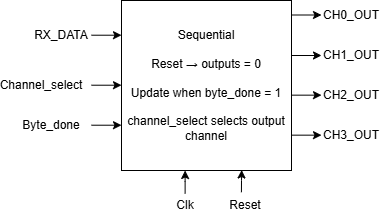

The diagram above was exported from draw.io. Its source (the exported page's mxGraphModel, read from the mxfile embedded in the PNG):
<mxGraphModel dx="1030" dy="527" grid="1" gridSize="10" guides="1" tooltips="1" connect="1" arrows="1" fold="1" page="1" pageScale="1" pageWidth="827" pageHeight="1169" math="0" shadow="0">
  <root>
    <mxCell id="0" />
    <mxCell id="1" parent="0" />
    <mxCell id="JJiIcPOzWSpf_xrw-GG_-1" parent="1" style="whiteSpace=wrap;html=1;aspect=fixed;align=center;" value="&lt;div style=&quot;&quot;&gt;&lt;span style=&quot;background-color: transparent; color: light-dark(rgb(0, 0, 0), rgb(255, 255, 255));&quot;&gt;Sequential&lt;/span&gt;&lt;/div&gt;&lt;div style=&quot;&quot;&gt;&lt;span style=&quot;background-color: transparent; color: light-dark(rgb(0, 0, 0), rgb(255, 255, 255));&quot;&gt;&lt;br&gt;&lt;/span&gt;&lt;/div&gt;&lt;div style=&quot;&quot;&gt;&lt;span style=&quot;background-color: transparent; color: light-dark(rgb(0, 0, 0), rgb(255, 255, 255));&quot;&gt;Reset → outputs = 0&lt;/span&gt;&lt;/div&gt;&lt;div style=&quot;&quot;&gt;&lt;span style=&quot;background-color: transparent; color: light-dark(rgb(0, 0, 0), rgb(255, 255, 255));&quot;&gt;&lt;br&gt;&lt;/span&gt;&lt;/div&gt;&lt;div style=&quot;&quot;&gt;&lt;span style=&quot;background-color: transparent; color: light-dark(rgb(0, 0, 0), rgb(255, 255, 255));&quot;&gt;Update when byte_done = 1&lt;/span&gt;&lt;/div&gt;&lt;div style=&quot;&quot;&gt;&lt;span style=&quot;background-color: transparent; color: light-dark(rgb(0, 0, 0), rgb(255, 255, 255));&quot;&gt;&lt;br&gt;&lt;/span&gt;&lt;/div&gt;&lt;div style=&quot;&quot;&gt;&lt;span style=&quot;background-color: transparent; color: light-dark(rgb(0, 0, 0), rgb(255, 255, 255));&quot;&gt;channel_select selects output channel&lt;/span&gt;&lt;/div&gt;" vertex="1">
      <mxGeometry height="170" width="170" x="290" y="140" as="geometry" />
    </mxCell>
    <mxCell id="JJiIcPOzWSpf_xrw-GG_-2" parent="1" style="text;html=1;whiteSpace=wrap;strokeColor=none;fillColor=none;align=center;verticalAlign=middle;rounded=0;" value="RX_DATA" vertex="1">
      <mxGeometry height="30" width="60" x="200" y="160" as="geometry" />
    </mxCell>
    <mxCell id="JJiIcPOzWSpf_xrw-GG_-3" parent="1" style="text;html=1;whiteSpace=wrap;strokeColor=none;fillColor=none;align=center;verticalAlign=middle;rounded=0;" value="Channel_select" vertex="1">
      <mxGeometry height="30" width="60" x="180" y="210" as="geometry" />
    </mxCell>
    <mxCell id="JJiIcPOzWSpf_xrw-GG_-4" parent="1" style="text;html=1;whiteSpace=wrap;strokeColor=none;fillColor=none;align=center;verticalAlign=middle;rounded=0;" value="Byte_done" vertex="1">
      <mxGeometry height="30" width="60" x="190" y="250" as="geometry" />
    </mxCell>
    <mxCell id="JJiIcPOzWSpf_xrw-GG_-5" parent="1" style="text;html=1;whiteSpace=wrap;strokeColor=none;fillColor=none;align=center;verticalAlign=middle;rounded=0;" value="CH0_OUT" vertex="1">
      <mxGeometry height="30" width="60" x="490" y="140" as="geometry" />
    </mxCell>
    <mxCell id="JJiIcPOzWSpf_xrw-GG_-6" parent="1" style="text;html=1;whiteSpace=wrap;strokeColor=none;fillColor=none;align=center;verticalAlign=middle;rounded=0;" value="CH1_OUT" vertex="1">
      <mxGeometry height="30" width="60" x="490" y="180" as="geometry" />
    </mxCell>
    <mxCell id="JJiIcPOzWSpf_xrw-GG_-7" parent="1" style="text;html=1;whiteSpace=wrap;strokeColor=none;fillColor=none;align=center;verticalAlign=middle;rounded=0;" value="CH2_OUT" vertex="1">
      <mxGeometry height="30" width="60" x="490" y="220" as="geometry" />
    </mxCell>
    <mxCell id="JJiIcPOzWSpf_xrw-GG_-8" parent="1" style="text;html=1;whiteSpace=wrap;strokeColor=none;fillColor=none;align=center;verticalAlign=middle;rounded=0;" value="CH3_OUT" vertex="1">
      <mxGeometry height="30" width="60" x="490" y="260" as="geometry" />
    </mxCell>
    <mxCell id="JJiIcPOzWSpf_xrw-GG_-9" parent="1" style="text;html=1;whiteSpace=wrap;strokeColor=none;fillColor=none;align=center;verticalAlign=middle;rounded=0;" value="Clk" vertex="1">
      <mxGeometry height="30" width="60" x="324" y="330" as="geometry" />
    </mxCell>
    <mxCell id="JJiIcPOzWSpf_xrw-GG_-10" parent="1" style="text;html=1;whiteSpace=wrap;strokeColor=none;fillColor=none;align=center;verticalAlign=middle;rounded=0;" value="Reset" vertex="1">
      <mxGeometry height="30" width="60" x="384" y="330" as="geometry" />
    </mxCell>
    <mxCell id="JJiIcPOzWSpf_xrw-GG_-12" edge="1" parent="1" style="endArrow=classic;html=1;rounded=0;" value="">
      <mxGeometry height="50" relative="1" width="50" as="geometry">
        <mxPoint x="460" y="154.5" as="sourcePoint" />
        <mxPoint x="490" y="154.5" as="targetPoint" />
      </mxGeometry>
    </mxCell>
    <mxCell id="JJiIcPOzWSpf_xrw-GG_-14" edge="1" parent="1" style="endArrow=classic;html=1;rounded=0;entryX=0;entryY=0.5;entryDx=0;entryDy=0;" target="JJiIcPOzWSpf_xrw-GG_-6" value="">
      <mxGeometry height="50" relative="1" width="50" as="geometry">
        <mxPoint x="460" y="195" as="sourcePoint" />
        <mxPoint x="510" y="150" as="targetPoint" />
      </mxGeometry>
    </mxCell>
    <mxCell id="JJiIcPOzWSpf_xrw-GG_-15" edge="1" parent="1" style="endArrow=classic;html=1;rounded=0;entryX=0;entryY=0.5;entryDx=0;entryDy=0;" value="">
      <mxGeometry height="50" relative="1" width="50" as="geometry">
        <mxPoint x="460" y="234.66" as="sourcePoint" />
        <mxPoint x="490" y="234.66" as="targetPoint" />
      </mxGeometry>
    </mxCell>
    <mxCell id="JJiIcPOzWSpf_xrw-GG_-16" edge="1" parent="1" style="endArrow=classic;html=1;rounded=0;entryX=0;entryY=0.5;entryDx=0;entryDy=0;" value="">
      <mxGeometry height="50" relative="1" width="50" as="geometry">
        <mxPoint x="460" y="274.65999999999997" as="sourcePoint" />
        <mxPoint x="490" y="274.65999999999997" as="targetPoint" />
      </mxGeometry>
    </mxCell>
    <mxCell id="JJiIcPOzWSpf_xrw-GG_-19" edge="1" parent="1" style="endArrow=classic;html=1;rounded=0;" value="">
      <mxGeometry height="50" relative="1" width="50" as="geometry">
        <mxPoint x="260" y="224.70999999999998" as="sourcePoint" />
        <mxPoint x="290" y="224.70999999999998" as="targetPoint" />
      </mxGeometry>
    </mxCell>
    <mxCell id="JJiIcPOzWSpf_xrw-GG_-20" edge="1" parent="1" style="endArrow=classic;html=1;rounded=0;" value="">
      <mxGeometry height="50" relative="1" width="50" as="geometry">
        <mxPoint x="260" y="264.71" as="sourcePoint" />
        <mxPoint x="290" y="264.71" as="targetPoint" />
      </mxGeometry>
    </mxCell>
    <mxCell id="JJiIcPOzWSpf_xrw-GG_-21" edge="1" parent="1" style="endArrow=classic;html=1;rounded=0;" value="">
      <mxGeometry height="50" relative="1" width="50" as="geometry">
        <mxPoint x="260" y="174.71" as="sourcePoint" />
        <mxPoint x="290" y="174.71" as="targetPoint" />
      </mxGeometry>
    </mxCell>
    <mxCell id="JJiIcPOzWSpf_xrw-GG_-24" edge="1" parent="1" source="JJiIcPOzWSpf_xrw-GG_-10" style="endArrow=classic;html=1;rounded=0;entryX=0.707;entryY=0.997;entryDx=0;entryDy=0;entryPerimeter=0;exitX=0.432;exitY=0.059;exitDx=0;exitDy=0;exitPerimeter=0;" target="JJiIcPOzWSpf_xrw-GG_-1" value="">
      <mxGeometry height="50" relative="1" width="50" as="geometry">
        <Array as="points">
          <mxPoint x="410" y="320" />
        </Array>
        <mxPoint x="371" y="351" as="sourcePoint" />
        <mxPoint x="370" y="330" as="targetPoint" />
      </mxGeometry>
    </mxCell>
    <mxCell id="JJiIcPOzWSpf_xrw-GG_-25" edge="1" parent="1" style="endArrow=classic;html=1;rounded=0;entryX=0.707;entryY=0.997;entryDx=0;entryDy=0;entryPerimeter=0;exitX=0.432;exitY=0.059;exitDx=0;exitDy=0;exitPerimeter=0;" value="">
      <mxGeometry height="50" relative="1" width="50" as="geometry">
        <Array as="points">
          <mxPoint x="353.62" y="321" />
        </Array>
        <mxPoint x="353.62" y="333" as="sourcePoint" />
        <mxPoint x="353.62" y="310" as="targetPoint" />
      </mxGeometry>
    </mxCell>
  </root>
</mxGraphModel>